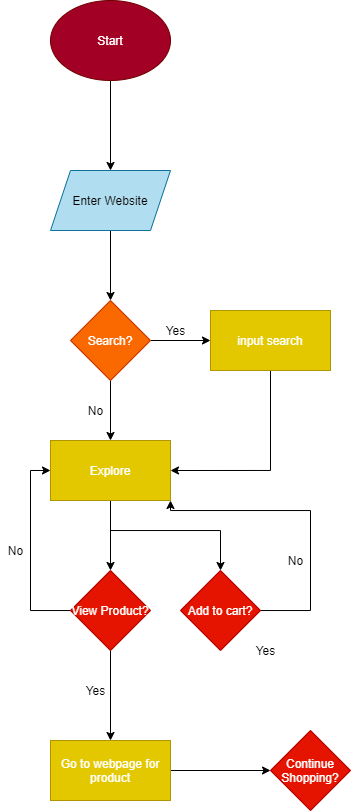

The diagram above was exported from draw.io. Its source (the exported page's mxGraphModel, read from the mxfile embedded in the PNG):
<mxGraphModel dx="552" dy="397" grid="1" gridSize="10" guides="1" tooltips="1" connect="1" arrows="1" fold="1" page="1" pageScale="1" pageWidth="850" pageHeight="1100" math="0" shadow="0">
  <root>
    <mxCell id="0" />
    <mxCell id="1" parent="0" />
    <mxCell id="4" value="" style="edgeStyle=orthogonalEdgeStyle;rounded=0;orthogonalLoop=1;jettySize=auto;html=1;" edge="1" parent="1" source="2" target="3">
      <mxGeometry relative="1" as="geometry" />
    </mxCell>
    <mxCell id="2" value="Start" style="ellipse;whiteSpace=wrap;html=1;fillColor=#a20025;strokeColor=#6F0000;fontColor=#ffffff;" vertex="1" parent="1">
      <mxGeometry x="350" y="260" width="120" height="80" as="geometry" />
    </mxCell>
    <mxCell id="8" value="" style="edgeStyle=orthogonalEdgeStyle;rounded=0;orthogonalLoop=1;jettySize=auto;html=1;" edge="1" parent="1" source="3" target="7">
      <mxGeometry relative="1" as="geometry" />
    </mxCell>
    <mxCell id="3" value="Enter Website" style="shape=parallelogram;perimeter=parallelogramPerimeter;whiteSpace=wrap;html=1;fixedSize=1;fillColor=#b1ddf0;strokeColor=#10739e;" vertex="1" parent="1">
      <mxGeometry x="350" y="430" width="120" height="60" as="geometry" />
    </mxCell>
    <mxCell id="10" value="" style="edgeStyle=orthogonalEdgeStyle;rounded=0;orthogonalLoop=1;jettySize=auto;html=1;" edge="1" parent="1" source="7" target="9">
      <mxGeometry relative="1" as="geometry" />
    </mxCell>
    <mxCell id="13" value="" style="edgeStyle=orthogonalEdgeStyle;rounded=0;orthogonalLoop=1;jettySize=auto;html=1;" edge="1" parent="1" source="7" target="12">
      <mxGeometry relative="1" as="geometry" />
    </mxCell>
    <mxCell id="7" value="Search?" style="rhombus;whiteSpace=wrap;html=1;fillColor=#fa6800;strokeColor=#C73500;fontColor=#ffffff;" vertex="1" parent="1">
      <mxGeometry x="370" y="560" width="80" height="80" as="geometry" />
    </mxCell>
    <mxCell id="17" value="" style="edgeStyle=orthogonalEdgeStyle;rounded=0;orthogonalLoop=1;jettySize=auto;html=1;" edge="1" parent="1" source="9" target="16">
      <mxGeometry relative="1" as="geometry" />
    </mxCell>
    <mxCell id="25" style="edgeStyle=orthogonalEdgeStyle;rounded=0;orthogonalLoop=1;jettySize=auto;html=1;" edge="1" parent="1" source="9" target="23">
      <mxGeometry relative="1" as="geometry">
        <mxPoint x="470" y="820" as="targetPoint" />
        <Array as="points">
          <mxPoint x="410" y="790" />
          <mxPoint x="520" y="790" />
        </Array>
      </mxGeometry>
    </mxCell>
    <mxCell id="9" value="Explore" style="whiteSpace=wrap;html=1;fontColor=#ffffff;strokeColor=#B09500;fillColor=#e3c800;" vertex="1" parent="1">
      <mxGeometry x="350" y="700" width="120" height="60" as="geometry" />
    </mxCell>
    <mxCell id="11" value="No" style="text;html=1;align=center;verticalAlign=middle;resizable=0;points=[];autosize=1;" vertex="1" parent="1">
      <mxGeometry x="380" y="660" width="30" height="20" as="geometry" />
    </mxCell>
    <mxCell id="15" style="edgeStyle=orthogonalEdgeStyle;rounded=0;orthogonalLoop=1;jettySize=auto;html=1;entryX=1;entryY=0.5;entryDx=0;entryDy=0;" edge="1" parent="1" source="12" target="9">
      <mxGeometry relative="1" as="geometry">
        <Array as="points">
          <mxPoint x="570" y="730" />
        </Array>
      </mxGeometry>
    </mxCell>
    <mxCell id="12" value="input search" style="whiteSpace=wrap;html=1;fontColor=#ffffff;strokeColor=#B09500;fillColor=#e3c800;" vertex="1" parent="1">
      <mxGeometry x="510" y="570" width="120" height="60" as="geometry" />
    </mxCell>
    <mxCell id="14" value="Yes" style="text;html=1;align=center;verticalAlign=middle;resizable=0;points=[];autosize=1;" vertex="1" parent="1">
      <mxGeometry x="460" y="580" width="30" height="20" as="geometry" />
    </mxCell>
    <mxCell id="18" style="edgeStyle=orthogonalEdgeStyle;rounded=0;orthogonalLoop=1;jettySize=auto;html=1;entryX=0;entryY=0.5;entryDx=0;entryDy=0;" edge="1" parent="1" source="16" target="9">
      <mxGeometry relative="1" as="geometry">
        <Array as="points">
          <mxPoint x="330" y="870" />
          <mxPoint x="330" y="730" />
        </Array>
      </mxGeometry>
    </mxCell>
    <mxCell id="27" value="" style="edgeStyle=orthogonalEdgeStyle;rounded=0;orthogonalLoop=1;jettySize=auto;html=1;" edge="1" parent="1" source="16" target="26">
      <mxGeometry relative="1" as="geometry" />
    </mxCell>
    <mxCell id="16" value="View Product?" style="rhombus;whiteSpace=wrap;html=1;fontColor=#ffffff;strokeColor=#B20000;fillColor=#e51400;" vertex="1" parent="1">
      <mxGeometry x="370" y="830" width="80" height="80" as="geometry" />
    </mxCell>
    <mxCell id="19" value="No" style="text;html=1;align=center;verticalAlign=middle;resizable=0;points=[];autosize=1;" vertex="1" parent="1">
      <mxGeometry x="300" y="800" width="30" height="20" as="geometry" />
    </mxCell>
    <mxCell id="28" style="edgeStyle=orthogonalEdgeStyle;rounded=0;orthogonalLoop=1;jettySize=auto;html=1;entryX=1;entryY=1;entryDx=0;entryDy=0;" edge="1" parent="1" source="23" target="9">
      <mxGeometry relative="1" as="geometry">
        <mxPoint x="590" y="770" as="targetPoint" />
        <Array as="points">
          <mxPoint x="610" y="870" />
          <mxPoint x="610" y="770" />
          <mxPoint x="470" y="770" />
        </Array>
      </mxGeometry>
    </mxCell>
    <mxCell id="23" value="Add to cart?" style="rhombus;whiteSpace=wrap;html=1;fontColor=#ffffff;strokeColor=#B20000;fillColor=#e51400;" vertex="1" parent="1">
      <mxGeometry x="480" y="830" width="80" height="80" as="geometry" />
    </mxCell>
    <mxCell id="35" value="" style="edgeStyle=orthogonalEdgeStyle;rounded=0;orthogonalLoop=1;jettySize=auto;html=1;" edge="1" parent="1" source="26" target="34">
      <mxGeometry relative="1" as="geometry" />
    </mxCell>
    <mxCell id="26" value="Go to webpage for product" style="whiteSpace=wrap;html=1;fontColor=#ffffff;strokeColor=#B09500;fillColor=#e3c800;" vertex="1" parent="1">
      <mxGeometry x="350" y="1000" width="120" height="60" as="geometry" />
    </mxCell>
    <mxCell id="29" value="Yes" style="text;html=1;align=center;verticalAlign=middle;resizable=0;points=[];autosize=1;" vertex="1" parent="1">
      <mxGeometry x="380" y="940" width="30" height="20" as="geometry" />
    </mxCell>
    <mxCell id="30" value="No" style="text;html=1;align=center;verticalAlign=middle;resizable=0;points=[];autosize=1;" vertex="1" parent="1">
      <mxGeometry x="580" y="810" width="30" height="20" as="geometry" />
    </mxCell>
    <mxCell id="31" value="Yes" style="text;html=1;align=center;verticalAlign=middle;resizable=0;points=[];autosize=1;" vertex="1" parent="1">
      <mxGeometry x="550" y="900" width="30" height="20" as="geometry" />
    </mxCell>
    <mxCell id="34" value="Continue Shopping?" style="rhombus;whiteSpace=wrap;html=1;fontColor=#ffffff;strokeColor=#B20000;fillColor=#e51400;" vertex="1" parent="1">
      <mxGeometry x="570" y="990" width="80" height="80" as="geometry" />
    </mxCell>
  </root>
</mxGraphModel>